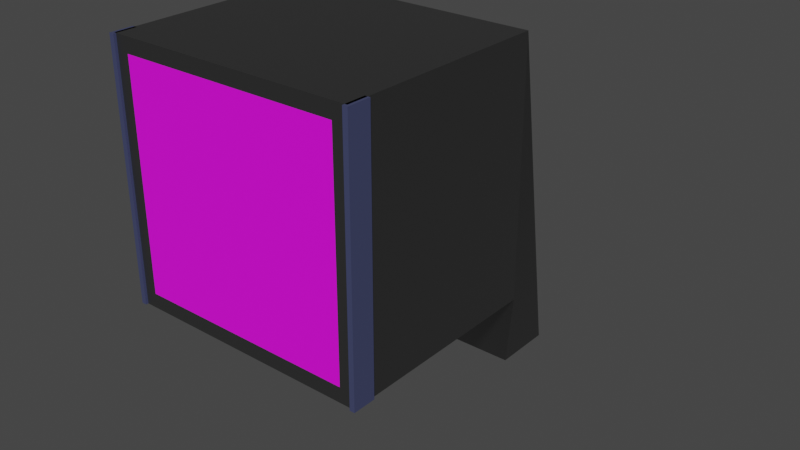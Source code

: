 # Source: WallFan.blend  (saved by Blender 4.5.87; exported with 4.5.12 LTS)
import bpy
from mathutils import Matrix  # noqa: F401  (used for matrix-valued properties, if any)

bpy.ops.wm.read_factory_settings(use_empty=True)
scene = bpy.context.scene
scene.name = 'Scene'

# ---- collections
col_collection = bpy.data.collections.new('Collection'); scene.collection.children.link(col_collection)

# ---- images (referenced by path relative to the original .blend; pixels are not part of the script)
import os
ASSET_DIR = os.environ.get("B2B_ASSET_DIR", "")  # directory of the original .blend (textures are referenced by path, not embedded)
HERE = os.path.dirname(os.path.abspath(__file__))  # packed textures are extracted next to this script under _unpacked/

def load_image(name, relpath, width, height, colorspace="sRGB"):
    """Load a texture the original file referenced (path relative to the .blend, or extracted next to this script)."""
    p = next((c for c in (os.path.join(HERE, relpath), os.path.join(ASSET_DIR, relpath)) if relpath and os.path.exists(c)), "")
    if p:
        img = bpy.data.images.load(p, check_existing=True)
        img.name = name
    else:  # same state as the original file: an image datablock whose file is absent (Cycles renders it pink)
        img = bpy.data.images.new(name, width, height)
        img.source = "FILE"
        img.filepath = "//" + (relpath or name)
    img.colorspace_settings.name = colorspace
    return img
img_fan_grille_png = load_image('fan_grille.png', 'textures/fan_grille.png', 1024, 1024, 'sRGB')

# ---- materials (node trees are filled in below, after node groups)
mat_greymetal = bpy.data.materials.new('GreyMetal')
mat_fangrille = bpy.data.materials.new('FanGrille')
mat_plasticstrip = bpy.data.materials.new('PlasticStrip')

# ---- material node trees
mat_greymetal.use_nodes = True; mat_greymetal.node_tree.nodes.clear()
_N = mat_greymetal.node_tree.nodes; _L = mat_greymetal.node_tree.links
n0 = _N.new('ShaderNodeBsdfPrincipled'); n0.name = 'Principled BSDF'; n0.location = (-200, 100)
n0.inputs[0].default_value = (0.115, 0.115, 0.115, 1.0)
n0.inputs[1].default_value = 0.8254
n0.inputs[2].default_value = 0.381
n1 = _N.new('ShaderNodeOutputMaterial'); n1.name = 'Material Output'; n1.location = (200, 100)
_L.new(n0.outputs[0], n1.inputs[0])
n1.is_active_output = True
mat_fangrille.use_nodes = True; mat_fangrille.node_tree.nodes.clear()
_N = mat_fangrille.node_tree.nodes; _L = mat_fangrille.node_tree.links
n0 = _N.new('ShaderNodeBsdfPrincipled'); n0.name = 'Principled BSDF'; n0.location = (-200, 100)
n1 = _N.new('ShaderNodeOutputMaterial'); n1.name = 'Material Output'; n1.location = (200, 100)
n2 = _N.new('ShaderNodeTexImage'); n2.name = 'Image Texture'; n2.location = (-490, 80)
n2.image = img_fan_grille_png
_L.new(n0.outputs[0], n1.inputs[0])
_L.new(n2.outputs[0], n0.inputs[0])
_L.new(n2.outputs[1], n0.inputs[4])
n1.is_active_output = True
mat_plasticstrip.use_nodes = True; mat_plasticstrip.node_tree.nodes.clear()
_N = mat_plasticstrip.node_tree.nodes; _L = mat_plasticstrip.node_tree.links
n0 = _N.new('ShaderNodeBsdfPrincipled'); n0.name = 'Principled BSDF'; n0.location = (-200, 100)
n0.inputs[0].default_value = (0.05303, 0.06164, 0.1364, 1.0)
n0.inputs[2].default_value = 0.3333
n1 = _N.new('ShaderNodeOutputMaterial'); n1.name = 'Material Output'; n1.location = (200, 100)
_L.new(n0.outputs[0], n1.inputs[0])
n1.is_active_output = True

# ---- world
world_world = bpy.data.worlds.new('World'); scene.world = world_world
world_world.use_nodes = True; world_world.node_tree.nodes.clear()
_N = world_world.node_tree.nodes; _L = world_world.node_tree.links
n0 = _N.new('ShaderNodeOutputWorld'); n0.name = 'World Output'; n0.location = (300, 300)
n1 = _N.new('ShaderNodeBackground'); n1.name = 'Background'; n1.location = (10, 300)
n1.inputs[0].default_value = (0.05088, 0.05088, 0.05088, 1.0)
_L.new(n1.outputs[0], n0.inputs[0])
n0.is_active_output = True
world_world.color = (0.05088, 0.05088, 0.05088)
world_world.use_sun_shadow = False
world_world.sun_shadow_jitter_overblur = 0.0

# ---- meshes
me_cylinder = bpy.data.meshes.new('Cylinder')
me_cylinder.from_pydata([(0.0, 0.07063, 0.1412), (0.0, -0.003633, 0.1412), (0.08298, 0.07063, 0.1142), (0.08298, -0.003633, 0.1142), (0.1343, 0.07063, 0.04362), (0.1343, -0.003633, 0.04362), (0.1343, 0.07063, -0.04362), (0.1343, -0.003633, -0.04362), (0.08298, 0.07063, -0.1142), (0.08298, -0.003633, -0.1142), (0.0, 0.07063, -0.1412), (0.0, -0.003633, -0.1412), (-0.08298, 0.07063, -0.1142), (-0.08298, -0.003633, -0.1142), (-0.1343, 0.07063, -0.04362), (-0.1343, -0.003633, -0.04362), (-0.1343, 0.07063, 0.04362), (-0.1343, -0.003633, 0.04362), (-0.08298, 0.07063, 0.1142), (-0.08298, -0.003633, 0.1142), (-0.7207, -0.01366, 0.4456), (-0.7165, -0.03472, 0.4496), (-0.4138, 0.08066, 0.7394), (-0.418, 0.1017, 0.7354), (-0.3212, -0.01366, 0.7841), (-0.3154, -0.03472, 0.7849), (0.09987, 0.08066, 0.8414), (0.09412, 0.1017, 0.8406), (0.201, -0.01366, 0.8231), (0.2061, -0.03472, 0.8204), (0.5754, 0.08066, 0.622), (0.5703, 0.1017, 0.6248), (0.6465, -0.01366, 0.5478), (0.649, -0.03472, 0.5425), (0.8311, 0.08066, 0.165), (0.8286, 0.1017, 0.1703), (0.845, -0.01366, 0.06316), (0.8439, -0.03472, 0.05745), (0.7694, 0.08066, -0.355), (0.7704, 0.1017, -0.3493), (0.7207, -0.01366, -0.4456), (0.7165, -0.03472, -0.4496), (0.4138, 0.08066, -0.7394), (0.418, 0.1017, -0.7354), (0.3212, -0.01366, -0.7841), (0.3154, -0.03472, -0.7849), (-0.09987, 0.08066, -0.8414), (-0.09412, 0.1017, -0.8406), (-0.201, -0.01366, -0.8231), (-0.2061, -0.03472, -0.8204), (-0.5754, 0.08066, -0.622), (-0.5703, 0.1017, -0.6248), (-0.6465, -0.01366, -0.5478), (-0.649, -0.03472, -0.5425), (-0.8311, 0.08066, -0.165), (-0.8286, 0.1017, -0.1703), (-0.845, -0.01366, -0.06316), (-0.8439, -0.03472, -0.05745), (-0.7694, 0.08066, 0.355), (-0.7704, 0.1017, 0.3493), (0.06124, -0.003633, 0.08429), (0.0, -0.003633, 0.1042), (-0.06124, -0.003633, 0.08429), (-0.09909, -0.003633, 0.0322), (-0.09909, -0.003633, -0.0322), (-0.06124, -0.003633, -0.08429), (0.0, -0.003633, -0.1042), (0.06124, -0.003633, -0.08429), (0.09909, -0.003633, -0.0322), (0.09909, -0.003633, 0.0322), (0.02077, -0.08207, 0.02858), (1.848e-10, -0.08207, 0.03533), (0.0336, -0.08207, 0.01092), (-0.02077, -0.08207, 0.02858), (-0.0336, -0.08207, 0.01092), (-0.0336, -0.08207, -0.01092), (-0.02077, -0.08207, -0.02858), (1.848e-10, -0.08207, -0.03533), (0.02077, -0.08207, -0.02858), (0.0336, -0.08207, -0.01092)], [], [(20, 21, 22, 23), (24, 25, 26, 27), (28, 29, 30, 31), (32, 33, 34, 35), (36, 37, 38, 39), (40, 41, 42, 43), (44, 45, 46, 47), (48, 49, 50, 51), (69, 60, 70, 72), (52, 53, 54, 55), (56, 57, 58, 59), (0, 2, 4, 6, 8, 10, 12, 14, 16, 18), (0, 1, 21, 20), (1, 3, 22, 21), (3, 2, 23, 22), (2, 0, 20, 23), (2, 3, 25, 24), (3, 5, 26, 25), (5, 4, 27, 26), (4, 2, 24, 27), (4, 5, 29, 28), (5, 7, 30, 29), (7, 6, 31, 30), (6, 4, 28, 31), (6, 7, 33, 32), (7, 9, 34, 33), (9, 8, 35, 34), (8, 6, 32, 35), (8, 9, 37, 36), (9, 11, 38, 37), (11, 10, 39, 38), (10, 8, 36, 39), (10, 11, 41, 40), (11, 13, 42, 41), (13, 12, 43, 42), (12, 10, 40, 43), (12, 13, 45, 44), (13, 15, 46, 45), (15, 14, 47, 46), (14, 12, 44, 47), (14, 15, 49, 48), (15, 17, 50, 49), (17, 16, 51, 50), (16, 14, 48, 51), (16, 17, 53, 52), (17, 19, 54, 53), (19, 18, 55, 54), (18, 16, 52, 55), (18, 19, 57, 56), (19, 1, 58, 57), (1, 0, 59, 58), (0, 18, 56, 59), (3, 1, 61, 60), (1, 19, 62, 61), (19, 17, 63, 62), (17, 15, 64, 63), (15, 13, 65, 64), (13, 11, 66, 65), (11, 9, 67, 66), (9, 7, 68, 67), (7, 5, 69, 68), (5, 3, 60, 69), (70, 71, 73, 74, 75, 76, 77, 78, 79, 72), (67, 68, 79, 78), (64, 65, 76, 75), (61, 62, 73, 71), (68, 69, 72, 79), (65, 66, 77, 76), (62, 63, 74, 73), (60, 61, 71, 70), (66, 67, 78, 77), (63, 64, 75, 74)])
me_cylinder.polygons.foreach_set('use_smooth', [0, 0, 0, 0, 0, 0, 0, 0, 1, 0, 0, 0, 0, 0, 0, 0, 0, 0, 0, 0, 0, 0, 0, 0, 0, 0, 0, 0, 0, 0, 0, 0, 0, 0, 0, 0, 0, 0, 0, 0, 0, 0, 0, 0, 0, 0, 0, 0, 0, 0, 0, 0, 0, 0, 0, 0, 0, 0, 0, 0, 0, 0, 0, 1, 1, 1, 1, 1, 1, 1, 1, 1])
_uv = me_cylinder.uv_layers.new(name='UVMap')
_uv.uv.foreach_set('vector', [0.9908, 0.5142, 0.9908, 0.9858, 0.9092, 0.9858, 0.9092, 0.5142, 0.8908, 0.5142, 0.8908, 0.9858, 0.8092, 0.9858, 0.8092, 0.5142, 0.7908, 0.5142, 0.7908, 0.9858, 0.7092, 0.9858, 0.7092, 0.5142, 0.6908, 0.5142, 0.6908, 0.9858, 0.6092, 0.9858, 0.6092, 0.5142, 0.5908, 0.5142, 0.5908, 0.9858, 0.5092, 0.9858, 0.5092, 0.5142, 0.4908, 0.5142, 0.4908, 0.9858, 0.4092, 0.9858, 0.4092, 0.5142, 0.3908, 0.5142, 0.3908, 0.9858, 0.3092, 0.9858, 0.3092, 0.5142, 0.2908, 0.5142, 0.2908, 0.9858, 0.2092, 0.9858, 0.2092, 0.5142, 0.4185, 0.3047, 0.3541, 0.3933, 0.3541, 0.3933, 0.4185, 0.3047, 0.1908, 0.5142, 0.1908, 0.9858, 0.1092, 0.9858, 0.1092, 0.5142, 0.09078, 0.5142, 0.09078, 0.9858, 0.009222, 0.9858, 0.009222, 0.5142, 0.75, 0.49, 0.8911, 0.4442, 0.9783, 0.3242, 0.9783, 0.1758, 0.8911, 0.05584, 0.75, 0.01, 0.6089, 0.05584, 0.5217, 0.1758, 0.5217, 0.3242, 0.6089, 0.4442, 1.0, 0.5, 1.0, 1.0, 0.9908, 0.9858, 0.9908, 0.5142, 1.0, 1.0, 0.9, 1.0, 0.9092, 0.9858, 0.9908, 0.9858, 0.9, 1.0, 0.9, 0.5, 0.9092, 0.5142, 0.9092, 0.9858, 0.9, 0.5, 1.0, 0.5, 0.9908, 0.5142, 0.9092, 0.5142, 0.9, 0.5, 0.9, 1.0, 0.8908, 0.9858, 0.8908, 0.5142, 0.9, 1.0, 0.8, 1.0, 0.8092, 0.9858, 0.8908, 0.9858, 0.8, 1.0, 0.8, 0.5, 0.8092, 0.5142, 0.8092, 0.9858, 0.8, 0.5, 0.9, 0.5, 0.8908, 0.5142, 0.8092, 0.5142, 0.8, 0.5, 0.8, 1.0, 0.7908, 0.9858, 0.7908, 0.5142, 0.8, 1.0, 0.7, 1.0, 0.7092, 0.9858, 0.7908, 0.9858, 0.7, 1.0, 0.7, 0.5, 0.7092, 0.5142, 0.7092, 0.9858, 0.7, 0.5, 0.8, 0.5, 0.7908, 0.5142, 0.7092, 0.5142, 0.7, 0.5, 0.7, 1.0, 0.6908, 0.9858, 0.6908, 0.5142, 0.7, 1.0, 0.6, 1.0, 0.6092, 0.9858, 0.6908, 0.9858, 0.6, 1.0, 0.6, 0.5, 0.6092, 0.5142, 0.6092, 0.9858, 0.6, 0.5, 0.7, 0.5, 0.6908, 0.5142, 0.6092, 0.5142, 0.6, 0.5, 0.6, 1.0, 0.5908, 0.9858, 0.5908, 0.5142, 0.6, 1.0, 0.5, 1.0, 0.5092, 0.9858, 0.5908, 0.9858, 0.5, 1.0, 0.5, 0.5, 0.5092, 0.5142, 0.5092, 0.9858, 0.5, 0.5, 0.6, 0.5, 0.5908, 0.5142, 0.5092, 0.5142, 0.5, 0.5, 0.5, 1.0, 0.4908, 0.9858, 0.4908, 0.5142, 0.5, 1.0, 0.4, 1.0, 0.4092, 0.9858, 0.4908, 0.9858, 0.4, 1.0, 0.4, 0.5, 0.4092, 0.5142, 0.4092, 0.9858, 0.4, 0.5, 0.5, 0.5, 0.4908, 0.5142, 0.4092, 0.5142, 0.4, 0.5, 0.4, 1.0, 0.3908, 0.9858, 0.3908, 0.5142, 0.4, 1.0, 0.3, 1.0, 0.3092, 0.9858, 0.3908, 0.9858, 0.3, 1.0, 0.3, 0.5, 0.3092, 0.5142, 0.3092, 0.9858, 0.3, 0.5, 0.4, 0.5, 0.3908, 0.5142, 0.3092, 0.5142, 0.3, 0.5, 0.3, 1.0, 0.2908, 0.9858, 0.2908, 0.5142, 0.3, 1.0, 0.2, 1.0, 0.2092, 0.9858, 0.2908, 0.9858, 0.2, 1.0, 0.2, 0.5, 0.2092, 0.5142, 0.2092, 0.9858, 0.2, 0.5, 0.3, 0.5, 0.2908, 0.5142, 0.2092, 0.5142, 0.2, 0.5, 0.2, 1.0, 0.1908, 0.9858, 0.1908, 0.5142, 0.2, 1.0, 0.1, 1.0, 0.1092, 0.9858, 0.1908, 0.9858, 0.1, 1.0, 0.1, 0.5, 0.1092, 0.5142, 0.1092, 0.9858, 0.1, 0.5, 0.2, 0.5, 0.1908, 0.5142, 0.1092, 0.5142, 0.1, 0.5, 0.1, 1.0, 0.09078, 0.9858, 0.09078, 0.5142, 0.1, 1.0, -7.451e-08, 1.0, 0.009222, 0.9858, 0.09078, 0.9858, -7.451e-08, 1.0, -7.451e-08, 0.5, 0.009222, 0.5142, 0.009222, 0.9858, -7.451e-08, 0.5, 0.1, 0.5, 0.09078, 0.5142, 0.009222, 0.5142, 0.3911, 0.4442, 0.25, 0.49, 0.25, 0.4271, 0.3541, 0.3933, 0.25, 0.49, 0.1089, 0.4442, 0.1459, 0.3933, 0.25, 0.4271, 0.1089, 0.4442, 0.02175, 0.3242, 0.08154, 0.3047, 0.1459, 0.3933, 0.02175, 0.3242, 0.02175, 0.1758, 0.08154, 0.1953, 0.08154, 0.3047, 0.02175, 0.1758, 0.1089, 0.05584, 0.1459, 0.1067, 0.08154, 0.1953, 0.1089, 0.05584, 0.25, 0.01, 0.25, 0.07287, 0.1459, 0.1067, 0.25, 0.01, 0.3911, 0.05584, 0.3541, 0.1067, 0.25, 0.07287, 0.3911, 0.05584, 0.4783, 0.1758, 0.4185, 0.1953, 0.3541, 0.1067, 0.4783, 0.1758, 0.4783, 0.3242, 0.4185, 0.3047, 0.4185, 0.1953, 0.4783, 0.3242, 0.3911, 0.4442, 0.3541, 0.3933, 0.4185, 0.3047, 0.3541, 0.3933, 0.25, 0.4271, 0.1459, 0.3933, 0.08154, 0.3047, 0.08154, 0.1953, 0.1459, 0.1067, 0.25, 0.07287, 0.3541, 0.1067, 0.4185, 0.1953, 0.4185, 0.3047, 0.3541, 0.1067, 0.4185, 0.1953, 0.4185, 0.1953, 0.3541, 0.1067, 0.08154, 0.1953, 0.1459, 0.1067, 0.1459, 0.1067, 0.08154, 0.1953, 0.25, 0.4271, 0.1459, 0.3933, 0.1459, 0.3933, 0.25, 0.4271, 0.4185, 0.1953, 0.4185, 0.3047, 0.4185, 0.3047, 0.4185, 0.1953, 0.1459, 0.1067, 0.25, 0.07287, 0.25, 0.07287, 0.1459, 0.1067, 0.1459, 0.3933, 0.08154, 0.3047, 0.08154, 0.3047, 0.1459, 0.3933, 0.3541, 0.3933, 0.25, 0.4271, 0.25, 0.4271, 0.3541, 0.3933, 0.25, 0.07287, 0.3541, 0.1067, 0.3541, 0.1067, 0.25, 0.07287, 0.08154, 0.3047, 0.08154, 0.1953, 0.08154, 0.1953, 0.08154, 0.3047])
me_cylinder.materials.append(mat_greymetal)
me_cylinder.update()
me_cube = bpy.data.meshes.new('Cube')
me_cube.from_pydata([(-1.0, -1.0, -1.0), (-1.0, -1.0, 1.0), (-1.0, 0.7181, -1.0), (-1.0, 0.7181, 1.0), (1.0, -1.0, -1.0), (1.0, -1.0, 1.0), (1.0, 0.7181, -1.0), (1.0, 0.7181, 1.0), (0.8815, -1.0, -0.8815), (0.8815, -1.0, 0.8815), (-0.8815, -1.0, 0.8815), (-0.8815, -1.0, -0.8815), (0.98, -0.8359, -1.0), (0.98, -0.8359, 1.0), (0.98, -1.021, -1.0), (0.98, -1.021, 1.0), (1.02, -0.8359, -1.0), (1.02, -0.8359, 1.0), (1.02, -1.021, -1.0), (1.02, -1.021, 1.0), (-0.98, -0.8359, 1.0), (-0.98, -0.8359, -1.0), (-0.98, -1.021, 1.0), (-0.98, -1.021, -1.0), (-1.02, -0.8359, 1.0), (-1.02, -0.8359, -1.0), (-1.02, -1.021, 1.0), (-1.02, -1.021, -1.0), (-0.2659, 2.297, -2.385), (-0.2659, 1.765, -2.385), (0.2659, 1.765, -2.385), (0.2659, 2.297, -2.385)], [], [(0, 1, 3, 2), (6, 7, 5, 4), (8, 9, 10, 11), (2, 6, 4, 0), (7, 3, 1, 5), (4, 5, 9, 8), (5, 1, 10, 9), (1, 0, 11, 10), (0, 4, 8, 11), (12, 13, 15, 14), (14, 15, 19, 18), (18, 19, 17, 16), (16, 17, 13, 12), (14, 18, 16, 12), (19, 15, 13, 17), (20, 21, 23, 22), (22, 23, 27, 26), (26, 27, 25, 24), (24, 25, 21, 20), (22, 26, 24, 20), (27, 23, 21, 25), (6, 2, 29, 30), (29, 28, 31, 30), (3, 7, 31, 28), (2, 3, 28, 29), (7, 6, 30, 31)])
me_cube.polygons.foreach_set('material_index', [1, 1, 0, 1, 1, 1, 1, 1, 1, 2, 2, 2, 2, 2, 2, 2, 2, 2, 2, 2, 2, 1, 1, 1, 1, 1])
_uv = me_cube.uv_layers.new(name='UVMap')
_uv.uv.foreach_set('vector', [0.375, 0.0, 0.625, 0.0, 0.625, 0.25, 0.375, 0.25, 0.375, 0.5, 0.625, 0.5, 0.625, 0.75, 0.375, 0.75, 9.995e-05, 0.0001001, 0.9999, 9.997e-05, 0.9999, 0.9999, 9.999e-05, 0.9999, 0.125, 0.5, 0.375, 0.5, 0.375, 0.75, 0.125, 0.75, 0.625, 0.5, 0.875, 0.5, 0.875, 0.75, 0.625, 0.75, 0.375, 0.75, 0.625, 0.75, 0.6102, 0.7648, 0.3898, 0.7648, 0.625, 0.75, 0.625, 1.0, 0.6102, 0.9852, 0.6102, 0.7648, 0.625, 1.0, 0.375, 1.0, 0.3898, 0.9852, 0.6102, 0.9852, 0.375, 1.0, 0.375, 0.75, 0.3898, 0.7648, 0.3898, 0.9852, 0.375, 0.0, 0.625, 0.0, 0.625, 0.25, 0.375, 0.25, 0.375, 0.25, 0.625, 0.25, 0.625, 0.5, 0.375, 0.5, 0.375, 0.5, 0.625, 0.5, 0.625, 0.75, 0.375, 0.75, 0.375, 0.75, 0.625, 0.75, 0.625, 1.0, 0.375, 1.0, 0.125, 0.5, 0.375, 0.5, 0.375, 0.75, 0.125, 0.75, 0.625, 0.5, 0.875, 0.5, 0.875, 0.75, 0.625, 0.75, 0.375, 0.0, 0.625, 0.0, 0.625, 0.25, 0.375, 0.25, 0.375, 0.25, 0.625, 0.25, 0.625, 0.5, 0.375, 0.5, 0.375, 0.5, 0.625, 0.5, 0.625, 0.75, 0.375, 0.75, 0.375, 0.75, 0.625, 0.75, 0.625, 1.0, 0.375, 1.0, 0.125, 0.5, 0.375, 0.5, 0.375, 0.75, 0.125, 0.75, 0.625, 0.5, 0.875, 0.5, 0.875, 0.75, 0.625, 0.75, 0.375, 0.5, 0.125, 0.5, 0.125, 0.5, 0.375, 0.5, 0.125, 0.5, 0.875, 0.5, 0.625, 0.5, 0.375, 0.5, 0.875, 0.5, 0.625, 0.5, 0.625, 0.5, 0.875, 0.5, 0.375, 0.25, 0.625, 0.25, 0.625, 0.25, 0.375, 0.25, 0.625, 0.5, 0.375, 0.5, 0.375, 0.5, 0.625, 0.5])
me_cube.materials.append(mat_fangrille)
me_cube.materials.append(mat_greymetal)
me_cube.materials.append(mat_plasticstrip)
me_cube.update()

# ---- objects
ob_fanblades = bpy.data.objects.new('Fanblades', me_cylinder)
ob_cube = bpy.data.objects.new('Cube', me_cube)

# ---- transforms, parenting, visibility, modifiers, constraints
ob_fanblades.location = (0.0, 0.0, 0.0)
ob_cube.location = (0.0, 0.852, 0.0)

# ---- collection membership
col_collection.objects.link(ob_fanblades)
col_collection.objects.link(ob_cube)

# ---- scene / render settings (as saved in the file)
scene.frame_start = 1; scene.frame_end = 250; scene.frame_set(1)
scene.render.engine = 'CYCLES'
scene.render.fps = 30
scene.render.use_persistent_data = True
scene.cycles.samples = 2048
scene.cycles.adaptive_threshold = 0.1
scene.view_settings.view_transform = 'Filmic'
bpy.context.view_layer.update()

# ---- added for rendering (the .blend has no active camera and no usable light): camera, sun
cam_auto = bpy.data.cameras.new('AutoCamera')
cam_auto.lens = 50.0
cam_auto.sensor_width = 36.0
cam_auto.clip_end = 1000.0
ob_auto_camera = bpy.data.objects.new('AutoCamera', cam_auto)
scene.collection.objects.link(ob_auto_camera)
ob_auto_camera.location = (4.77452, -4.23964, 3.12733)
ob_auto_camera.rotation_euler = (1.09748, -7.21219e-08, 0.694738)
scene.camera = ob_auto_camera
light_auto_sun = bpy.data.lights.new('AutoSun', 'SUN')
light_auto_sun.energy = 3.0
light_auto_sun.angle = 0.0523599
ob_auto_sun = bpy.data.objects.new('AutoSun', light_auto_sun)
scene.collection.objects.link(ob_auto_sun)
ob_auto_sun.rotation_euler = (0.872665, 0.174533, 0.523599)
bpy.context.view_layer.update()

